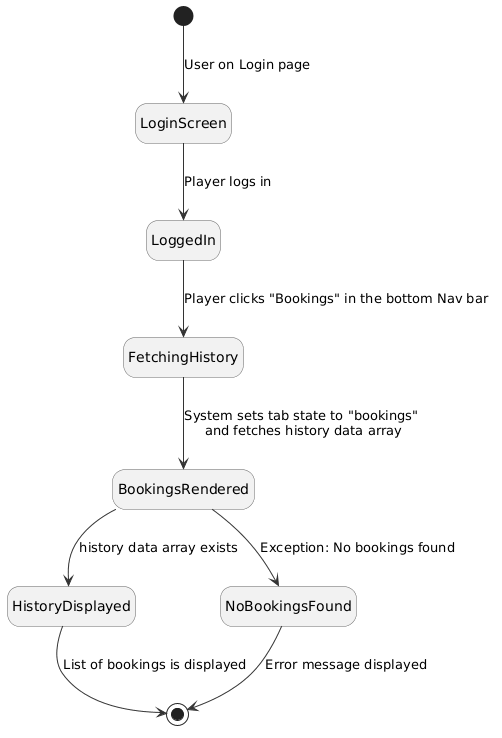

The diagram above was rendered by PlantUML. Its source (embedded in the PNG):
@startuml
skinparam state {
    BackgroundColor #F2F2F2
    BorderColor #666666
    ArrowColor #333333
    FontName Arial
}
skinparam shadowing false
hide empty description

[*] --> LoginScreen : User on Login page

' Declare states simply to remove the bottom compartment
state LoginScreen
state LoggedIn
state FetchingHistory
state BookingsRendered
state HistoryDisplayed
state NoBookingsFound

LoginScreen --> LoggedIn : Player logs in

LoggedIn --> FetchingHistory : Player clicks "Bookings" in the bottom Nav bar

FetchingHistory --> BookingsRendered : System sets tab state to "bookings" \nand fetches history data array

BookingsRendered --> HistoryDisplayed : history data array exists
BookingsRendered --> NoBookingsFound : Exception: No bookings found

HistoryDisplayed --> [*] : List of bookings is displayed
NoBookingsFound --> [*] : Error message displayed
@enduml